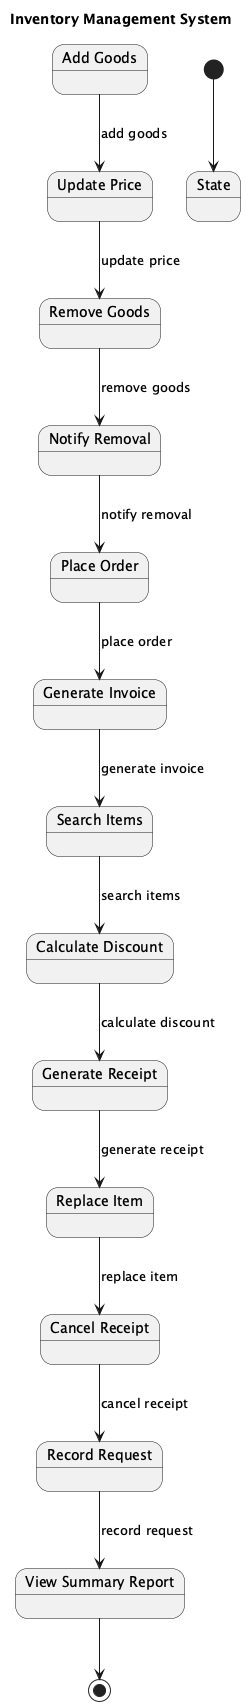

The diagram above was rendered by PlantUML. Its source (embedded in the PNG):
@startuml
title Inventory Management System

[*] --> State

state "Add Goods" as AddGoods
state "Update Price" as UpdatePrice
state "Remove Goods" as RemoveGoods
state "Notify Removal" as NotifyRemoval
state "Place Order" as PlaceOrder
state "Generate Invoice" as GenerateInvoice
state "Search Items" as SearchItems
state "Calculate Discount" as CalculateDiscount
state "Generate Receipt" as GenerateReceipt
state "Replace Item" as ReplaceItem
state "Cancel Receipt" as CancelReceipt
state "Record Request" as RecordRequest
state "View Summary Report" as ViewSummaryReport

AddGoods --> UpdatePrice : add goods
UpdatePrice --> RemoveGoods : update price
RemoveGoods --> NotifyRemoval : remove goods
NotifyRemoval --> PlaceOrder : notify removal
PlaceOrder --> GenerateInvoice : place order
GenerateInvoice --> SearchItems : generate invoice
SearchItems --> CalculateDiscount : search items
CalculateDiscount --> GenerateReceipt : calculate discount
GenerateReceipt --> ReplaceItem : generate receipt
ReplaceItem --> CancelReceipt : replace item
CancelReceipt --> RecordRequest : cancel receipt
RecordRequest --> ViewSummaryReport : record request
ViewSummaryReport --> [*]

@enduml